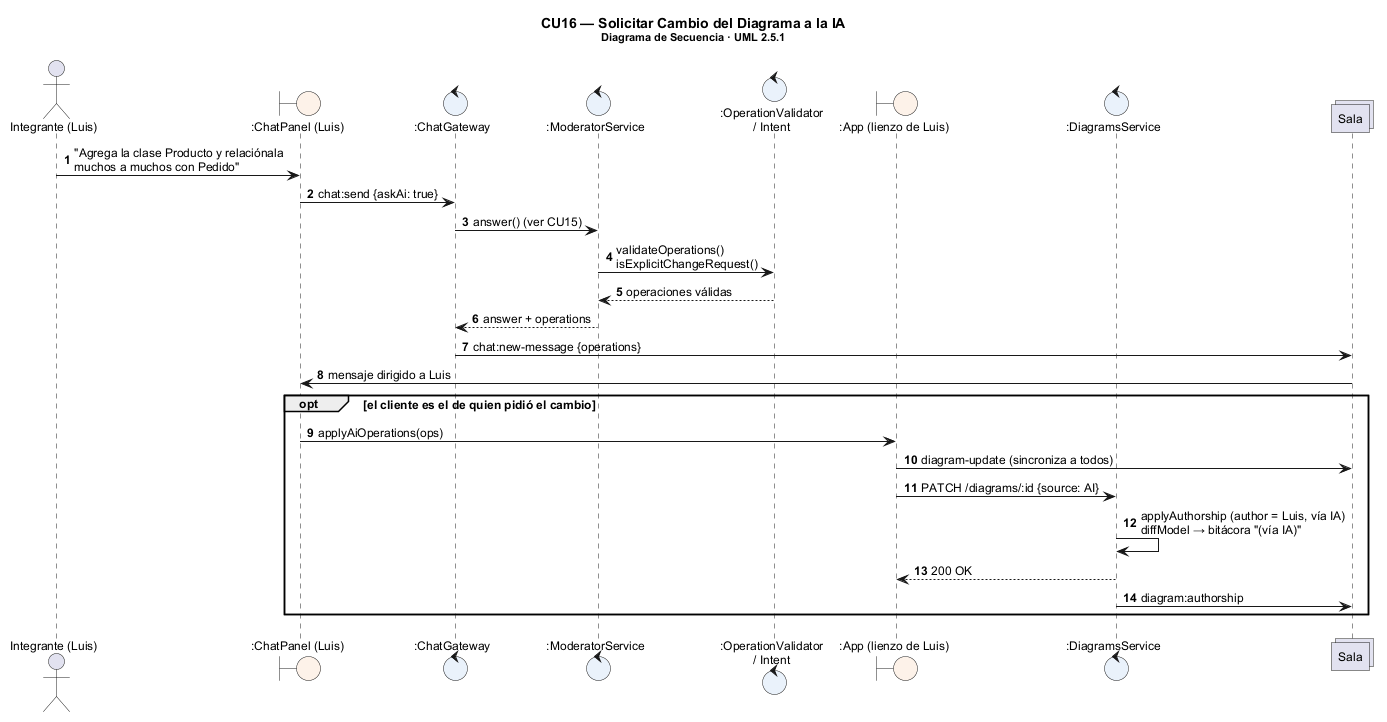

The diagram above was rendered by PlantUML. Its source (embedded in the PNG):
@startuml seq_cu16
!include _seq.iuml
title CU16 — Solicitar Cambio del Diagrama a la IA\n<size:11>Diagrama de Secuencia · UML 2.5.1</size>
actor "Integrante (Luis)" as A
boundary ":ChatPanel (Luis)" as B
control ":ChatGateway" as G
control ":ModeratorService" as M
control ":OperationValidator\n/ Intent" as V
boundary ":App (lienzo de Luis)" as L
control ":DiagramsService" as D
collections "Sala" as R
A -> B : "Agrega la clase Producto y relaciónala\nmuchos a muchos con Pedido"
B -> G : chat:send {askAi: true}
G -> M : answer() (ver CU15)
M -> V : validateOperations()\nisExplicitChangeRequest()
V --> M : operaciones válidas
M --> G : answer + operations
G -> R : chat:new-message {operations}
R -> B : mensaje dirigido a Luis
opt el cliente es el de quien pidió el cambio
  B -> L : applyAiOperations(ops)
  L -> R : diagram-update (sincroniza a todos)
  L -> D : PATCH /diagrams/:id {source: AI}
  D -> D : applyAuthorship (author = Luis, vía IA)\ndiffModel → bitácora "(vía IA)"
  D --> L : 200 OK
  D -> R : diagram:authorship
end
@enduml